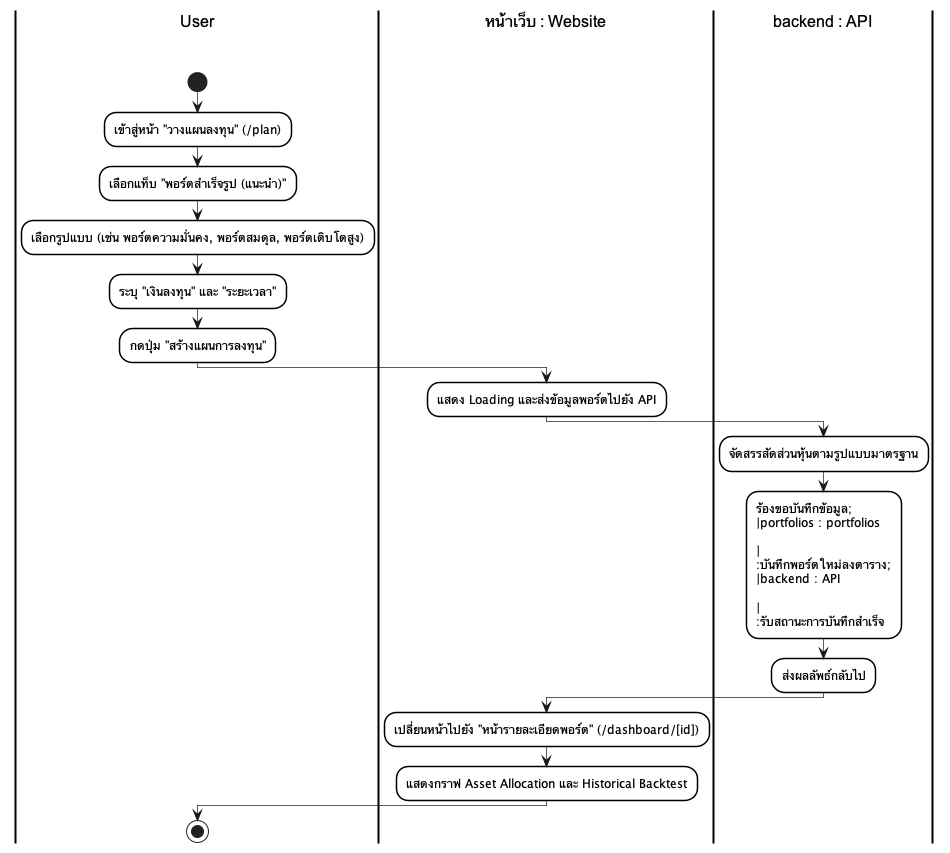

The diagram above was rendered by PlantUML. Its source (embedded in the PNG):
@startuml
skinparam monochrome true
skinparam shadowing false
skinparam backgroundcolor white
skinparam ranksep 50

skinparam SwimlaneBorderColor black
skinparam SwimlaneBorderThickness 2.0
skinparam SwimlaneBackgroundColor white
skinparam SwimlaneTitleBackgroundColor white
skinparam SwimlaneTitleFontColor black
skinparam SwimlaneTitleFontSize 16
skinparam SwimlaneTitleFontName Arial

skinparam ActivityBackgroundColor white
skinparam ActivityBorderColor black
skinparam ActivityBorderThickness 1.5
skinparam ArrowThickness 0.7

|User\n\n|
start
:เข้าสู่หน้า "วางแผนลงทุน" (/plan);
:เลือกแท็บ "พอร์ตสำเร็จรูป (แนะนำ)";
:เลือกรูปแบบ (เช่น พอร์ตความมั่นคง, พอร์ตสมดุล, พอร์ตเติบโตสูง);
:ระบุ "เงินลงทุน" และ "ระยะเวลา";
:กดปุ่ม "สร้างแผนการลงทุน";
|หน้าเว็บ : Website\n\n|
:แสดง Loading และส่งข้อมูลพอร์ตไปยัง API;
|backend : API\n\n|
:จัดสรรสัดส่วนหุ้นตามรูปแบบมาตรฐาน;
:ร้องขอบันทึกข้อมูล;\n|portfolios : portfolios\n\n|\n:บันทึกพอร์ตใหม่ลงตาราง;\n|backend : API\n\n|\n:รับสถานะการบันทึกสำเร็จ;
:ส่งผลลัพธ์กลับไป;
|หน้าเว็บ : Website\n\n|
:เปลี่ยนหน้าไปยัง "หน้ารายละเอียดพอร์ต" (/dashboard/[id]);
:แสดงกราฟ Asset Allocation และ Historical Backtest;
|User\n\n|
stop
@enduml